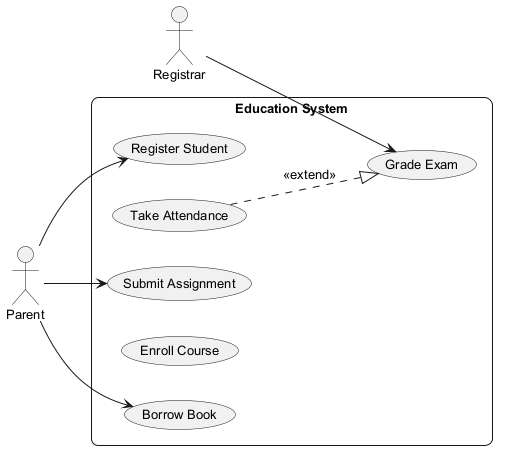

The diagram above was rendered by PlantUML. Its source (embedded in the PNG):
@startuml
skinparam backgroundColor #FFFFFF
skinparam roundCorner 15
skinparam defaultFontSize 13
left to right direction
actor "Registrar" as Registrar
actor "Parent" as Parent
rectangle "Education System" {
  usecase "Register Student" as UC_RegisterStudent
  usecase "Take Attendance" as UC_TakeAttendance
  usecase "Grade Exam" as UC_GradeExam
  usecase "Submit Assignment" as UC_SubmitAssignment
  usecase "Enroll Course" as UC_EnrollCourse
  usecase "Borrow Book" as UC_BorrowBook
}
Registrar --> UC_GradeExam
Parent --> UC_RegisterStudent
Parent --> UC_SubmitAssignment
Parent --> UC_BorrowBook
UC_TakeAttendance ..|> UC_GradeExam : <<extend>>
@enduml